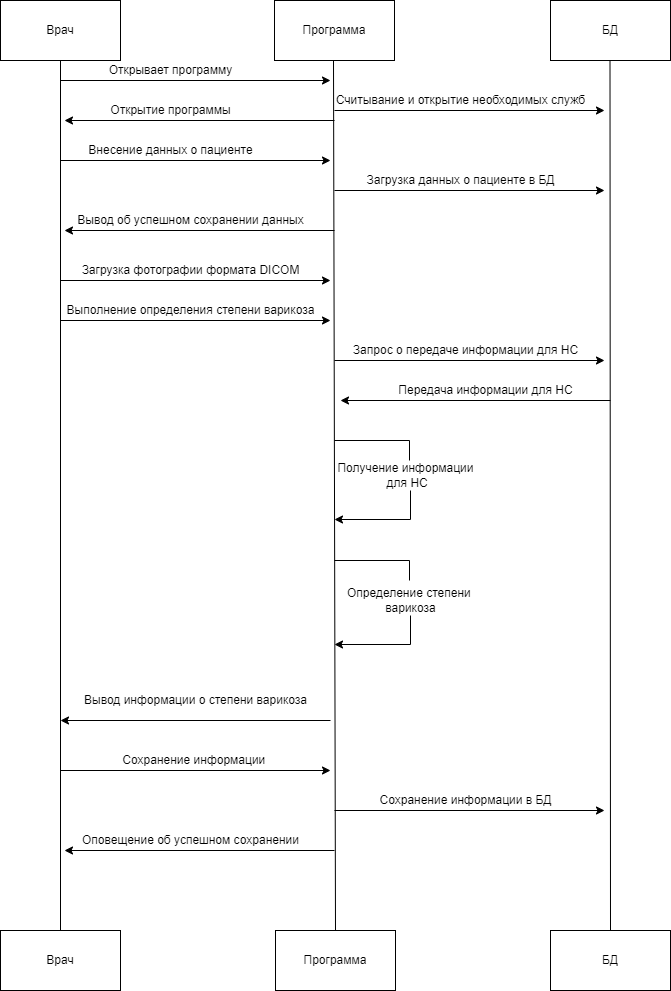

The diagram above was exported from draw.io. Its source (the exported page's mxGraphModel, read from the mxfile embedded in the PNG):
<mxGraphModel dx="2269" dy="1205" grid="1" gridSize="10" guides="1" tooltips="1" connect="1" arrows="1" fold="1" page="1" pageScale="1" pageWidth="827" pageHeight="1169" math="0" shadow="0">
  <root>
    <mxCell id="0" />
    <mxCell id="1" parent="0" />
    <mxCell id="IipnZFqk3p6XtMmBMjm4-5" value="Врач" style="rounded=0;whiteSpace=wrap;html=1;rotation=0;" vertex="1" parent="1">
      <mxGeometry x="80" y="1010" width="120" height="60" as="geometry" />
    </mxCell>
    <mxCell id="IipnZFqk3p6XtMmBMjm4-1" value="Врач" style="rounded=0;whiteSpace=wrap;html=1;" vertex="1" parent="1">
      <mxGeometry x="80" y="80" width="120" height="60" as="geometry" />
    </mxCell>
    <mxCell id="IipnZFqk3p6XtMmBMjm4-2" value="БД" style="rounded=0;whiteSpace=wrap;html=1;" vertex="1" parent="1">
      <mxGeometry x="630" y="80" width="120" height="60" as="geometry" />
    </mxCell>
    <mxCell id="IipnZFqk3p6XtMmBMjm4-3" value="Программа" style="rounded=0;whiteSpace=wrap;html=1;" vertex="1" parent="1">
      <mxGeometry x="354" y="80" width="120" height="60" as="geometry" />
    </mxCell>
    <mxCell id="IipnZFqk3p6XtMmBMjm4-4" value="Программа" style="rounded=0;whiteSpace=wrap;html=1;" vertex="1" parent="1">
      <mxGeometry x="355" y="1010" width="120" height="60" as="geometry" />
    </mxCell>
    <mxCell id="IipnZFqk3p6XtMmBMjm4-6" value="БД" style="rounded=0;whiteSpace=wrap;html=1;" vertex="1" parent="1">
      <mxGeometry x="630" y="1010" width="120" height="60" as="geometry" />
    </mxCell>
    <mxCell id="IipnZFqk3p6XtMmBMjm4-7" value="" style="endArrow=none;html=1;rounded=0;entryX=0.5;entryY=1;entryDx=0;entryDy=0;" edge="1" parent="1" source="IipnZFqk3p6XtMmBMjm4-5" target="IipnZFqk3p6XtMmBMjm4-1">
      <mxGeometry width="50" height="50" relative="1" as="geometry">
        <mxPoint x="130" y="230" as="sourcePoint" />
        <mxPoint x="180" y="180" as="targetPoint" />
      </mxGeometry>
    </mxCell>
    <mxCell id="IipnZFqk3p6XtMmBMjm4-8" value="" style="endArrow=none;html=1;rounded=0;entryX=0.5;entryY=1;entryDx=0;entryDy=0;exitX=0.5;exitY=0;exitDx=0;exitDy=0;" edge="1" parent="1" source="IipnZFqk3p6XtMmBMjm4-4">
      <mxGeometry width="50" height="50" relative="1" as="geometry">
        <mxPoint x="413" y="730" as="sourcePoint" />
        <mxPoint x="413" y="140" as="targetPoint" />
      </mxGeometry>
    </mxCell>
    <mxCell id="IipnZFqk3p6XtMmBMjm4-9" value="" style="endArrow=none;html=1;rounded=0;entryX=0.5;entryY=1;entryDx=0;entryDy=0;exitX=0.5;exitY=0;exitDx=0;exitDy=0;" edge="1" parent="1" source="IipnZFqk3p6XtMmBMjm4-6">
      <mxGeometry width="50" height="50" relative="1" as="geometry">
        <mxPoint x="689.5" y="640" as="sourcePoint" />
        <mxPoint x="689.5" y="140" as="targetPoint" />
      </mxGeometry>
    </mxCell>
    <mxCell id="IipnZFqk3p6XtMmBMjm4-10" value="" style="endArrow=classic;html=1;rounded=0;" edge="1" parent="1">
      <mxGeometry width="50" height="50" relative="1" as="geometry">
        <mxPoint x="140" y="160" as="sourcePoint" />
        <mxPoint x="410" y="160" as="targetPoint" />
      </mxGeometry>
    </mxCell>
    <mxCell id="IipnZFqk3p6XtMmBMjm4-11" value="Открывает программу" style="text;html=1;align=center;verticalAlign=middle;resizable=0;points=[];autosize=1;strokeColor=none;fillColor=none;" vertex="1" parent="1">
      <mxGeometry x="180" y="140" width="140" height="20" as="geometry" />
    </mxCell>
    <mxCell id="IipnZFqk3p6XtMmBMjm4-12" value="" style="endArrow=classic;html=1;rounded=0;" edge="1" parent="1">
      <mxGeometry width="50" height="50" relative="1" as="geometry">
        <mxPoint x="414" y="190" as="sourcePoint" />
        <mxPoint x="684" y="190" as="targetPoint" />
      </mxGeometry>
    </mxCell>
    <mxCell id="IipnZFqk3p6XtMmBMjm4-13" value="Считывание и открытие необходимых служб" style="text;html=1;align=center;verticalAlign=middle;resizable=0;points=[];autosize=1;strokeColor=none;fillColor=none;" vertex="1" parent="1">
      <mxGeometry x="410" y="170" width="260" height="20" as="geometry" />
    </mxCell>
    <mxCell id="IipnZFqk3p6XtMmBMjm4-14" value="" style="endArrow=classic;html=1;rounded=0;" edge="1" parent="1">
      <mxGeometry width="50" height="50" relative="1" as="geometry">
        <mxPoint x="414" y="200" as="sourcePoint" />
        <mxPoint x="144" y="200" as="targetPoint" />
      </mxGeometry>
    </mxCell>
    <mxCell id="IipnZFqk3p6XtMmBMjm4-15" value="Открытие программы" style="text;html=1;align=center;verticalAlign=middle;resizable=0;points=[];autosize=1;strokeColor=none;fillColor=none;" vertex="1" parent="1">
      <mxGeometry x="180" y="180" width="140" height="20" as="geometry" />
    </mxCell>
    <mxCell id="IipnZFqk3p6XtMmBMjm4-16" value="" style="endArrow=classic;html=1;rounded=0;" edge="1" parent="1">
      <mxGeometry width="50" height="50" relative="1" as="geometry">
        <mxPoint x="140" y="240" as="sourcePoint" />
        <mxPoint x="410" y="240" as="targetPoint" />
      </mxGeometry>
    </mxCell>
    <mxCell id="IipnZFqk3p6XtMmBMjm4-17" value="Внесение данных о пациенте" style="text;html=1;align=center;verticalAlign=middle;resizable=0;points=[];autosize=1;strokeColor=none;fillColor=none;" vertex="1" parent="1">
      <mxGeometry x="160" y="220" width="180" height="20" as="geometry" />
    </mxCell>
    <mxCell id="IipnZFqk3p6XtMmBMjm4-18" value="" style="endArrow=classic;html=1;rounded=0;" edge="1" parent="1">
      <mxGeometry width="50" height="50" relative="1" as="geometry">
        <mxPoint x="414" y="270" as="sourcePoint" />
        <mxPoint x="684" y="270" as="targetPoint" />
      </mxGeometry>
    </mxCell>
    <mxCell id="IipnZFqk3p6XtMmBMjm4-19" value="Загрузка данных о пациенте в БД" style="text;html=1;align=center;verticalAlign=middle;resizable=0;points=[];autosize=1;strokeColor=none;fillColor=none;" vertex="1" parent="1">
      <mxGeometry x="440" y="250" width="200" height="20" as="geometry" />
    </mxCell>
    <mxCell id="IipnZFqk3p6XtMmBMjm4-21" value="" style="endArrow=classic;html=1;rounded=0;" edge="1" parent="1">
      <mxGeometry width="50" height="50" relative="1" as="geometry">
        <mxPoint x="414" y="310" as="sourcePoint" />
        <mxPoint x="144" y="310" as="targetPoint" />
      </mxGeometry>
    </mxCell>
    <mxCell id="IipnZFqk3p6XtMmBMjm4-22" value="Вывод об успешном сохранении данных" style="text;html=1;align=center;verticalAlign=middle;resizable=0;points=[];autosize=1;strokeColor=none;fillColor=none;" vertex="1" parent="1">
      <mxGeometry x="150" y="290" width="240" height="20" as="geometry" />
    </mxCell>
    <mxCell id="IipnZFqk3p6XtMmBMjm4-23" value="" style="endArrow=classic;html=1;rounded=0;" edge="1" parent="1">
      <mxGeometry width="50" height="50" relative="1" as="geometry">
        <mxPoint x="140" y="360" as="sourcePoint" />
        <mxPoint x="410" y="360" as="targetPoint" />
      </mxGeometry>
    </mxCell>
    <mxCell id="IipnZFqk3p6XtMmBMjm4-24" value="Загрузка фотографии формата DICOM" style="text;html=1;align=center;verticalAlign=middle;resizable=0;points=[];autosize=1;strokeColor=none;fillColor=none;" vertex="1" parent="1">
      <mxGeometry x="155" y="340" width="230" height="20" as="geometry" />
    </mxCell>
    <mxCell id="IipnZFqk3p6XtMmBMjm4-28" value="" style="endArrow=classic;html=1;rounded=0;" edge="1" parent="1">
      <mxGeometry width="50" height="50" relative="1" as="geometry">
        <mxPoint x="140" y="400" as="sourcePoint" />
        <mxPoint x="410" y="400" as="targetPoint" />
      </mxGeometry>
    </mxCell>
    <mxCell id="IipnZFqk3p6XtMmBMjm4-29" value="Выполнение определения степени варикоза" style="text;html=1;align=center;verticalAlign=middle;resizable=0;points=[];autosize=1;strokeColor=none;fillColor=none;" vertex="1" parent="1">
      <mxGeometry x="140" y="380" width="260" height="20" as="geometry" />
    </mxCell>
    <mxCell id="IipnZFqk3p6XtMmBMjm4-34" value="" style="endArrow=classic;html=1;rounded=0;" edge="1" parent="1">
      <mxGeometry width="50" height="50" relative="1" as="geometry">
        <mxPoint x="414" y="440" as="sourcePoint" />
        <mxPoint x="684" y="440" as="targetPoint" />
      </mxGeometry>
    </mxCell>
    <mxCell id="IipnZFqk3p6XtMmBMjm4-35" value="Запрос о передаче информации для НС" style="text;html=1;align=center;verticalAlign=middle;resizable=0;points=[];autosize=1;strokeColor=none;fillColor=none;" vertex="1" parent="1">
      <mxGeometry x="425" y="420" width="240" height="20" as="geometry" />
    </mxCell>
    <mxCell id="IipnZFqk3p6XtMmBMjm4-37" value="" style="endArrow=classic;html=1;rounded=0;" edge="1" parent="1">
      <mxGeometry width="50" height="50" relative="1" as="geometry">
        <mxPoint x="690" y="480" as="sourcePoint" />
        <mxPoint x="420" y="480" as="targetPoint" />
      </mxGeometry>
    </mxCell>
    <mxCell id="IipnZFqk3p6XtMmBMjm4-38" value="Передача информации для НС" style="text;html=1;align=center;verticalAlign=middle;resizable=0;points=[];autosize=1;strokeColor=none;fillColor=none;" vertex="1" parent="1">
      <mxGeometry x="470" y="460" width="190" height="20" as="geometry" />
    </mxCell>
    <mxCell id="IipnZFqk3p6XtMmBMjm4-39" value="Получение информации&lt;br&gt;&amp;nbsp;для НС" style="text;html=1;align=center;verticalAlign=middle;resizable=0;points=[];autosize=1;strokeColor=none;fillColor=none;" vertex="1" parent="1">
      <mxGeometry x="410" y="540" width="150" height="30" as="geometry" />
    </mxCell>
    <mxCell id="IipnZFqk3p6XtMmBMjm4-41" value="" style="endArrow=classic;html=1;rounded=0;" edge="1" parent="1">
      <mxGeometry width="50" height="50" relative="1" as="geometry">
        <mxPoint x="490" y="570" as="sourcePoint" />
        <mxPoint x="414" y="599" as="targetPoint" />
        <Array as="points">
          <mxPoint x="490" y="570" />
          <mxPoint x="490" y="599" />
        </Array>
      </mxGeometry>
    </mxCell>
    <mxCell id="IipnZFqk3p6XtMmBMjm4-42" value="" style="endArrow=none;html=1;rounded=0;" edge="1" parent="1">
      <mxGeometry width="50" height="50" relative="1" as="geometry">
        <mxPoint x="414" y="520" as="sourcePoint" />
        <mxPoint x="489" y="540" as="targetPoint" />
        <Array as="points">
          <mxPoint x="489" y="520" />
        </Array>
      </mxGeometry>
    </mxCell>
    <mxCell id="IipnZFqk3p6XtMmBMjm4-44" value="" style="endArrow=none;html=1;rounded=0;" edge="1" parent="1">
      <mxGeometry width="50" height="50" relative="1" as="geometry">
        <mxPoint x="414" y="639.9999999999999" as="sourcePoint" />
        <mxPoint x="489" y="659.9999999999999" as="targetPoint" />
        <Array as="points">
          <mxPoint x="489" y="640" />
        </Array>
      </mxGeometry>
    </mxCell>
    <mxCell id="IipnZFqk3p6XtMmBMjm4-45" value="" style="endArrow=classic;html=1;rounded=0;" edge="1" parent="1">
      <mxGeometry width="50" height="50" relative="1" as="geometry">
        <mxPoint x="490" y="695" as="sourcePoint" />
        <mxPoint x="414" y="724" as="targetPoint" />
        <Array as="points">
          <mxPoint x="490" y="695" />
          <mxPoint x="490" y="724" />
        </Array>
      </mxGeometry>
    </mxCell>
    <mxCell id="IipnZFqk3p6XtMmBMjm4-46" value="Определение степени&amp;nbsp;&lt;br&gt;варикоза" style="text;html=1;align=center;verticalAlign=middle;resizable=0;points=[];autosize=1;strokeColor=none;fillColor=none;" vertex="1" parent="1">
      <mxGeometry x="420" y="665" width="140" height="30" as="geometry" />
    </mxCell>
    <mxCell id="IipnZFqk3p6XtMmBMjm4-47" value="" style="endArrow=classic;html=1;rounded=0;" edge="1" parent="1">
      <mxGeometry width="50" height="50" relative="1" as="geometry">
        <mxPoint x="410" y="800" as="sourcePoint" />
        <mxPoint x="140" y="800" as="targetPoint" />
      </mxGeometry>
    </mxCell>
    <mxCell id="IipnZFqk3p6XtMmBMjm4-48" value="Вывод информации о степени варикоза" style="text;html=1;align=center;verticalAlign=middle;resizable=0;points=[];autosize=1;strokeColor=none;fillColor=none;" vertex="1" parent="1">
      <mxGeometry x="155" y="770" width="240" height="20" as="geometry" />
    </mxCell>
    <mxCell id="IipnZFqk3p6XtMmBMjm4-49" value="" style="endArrow=classic;html=1;rounded=0;" edge="1" parent="1">
      <mxGeometry width="50" height="50" relative="1" as="geometry">
        <mxPoint x="140" y="850" as="sourcePoint" />
        <mxPoint x="410" y="850" as="targetPoint" />
      </mxGeometry>
    </mxCell>
    <mxCell id="IipnZFqk3p6XtMmBMjm4-50" value="Сохранение информации&amp;nbsp;" style="text;html=1;align=center;verticalAlign=middle;resizable=0;points=[];autosize=1;strokeColor=none;fillColor=none;" vertex="1" parent="1">
      <mxGeometry x="195" y="830" width="160" height="20" as="geometry" />
    </mxCell>
    <mxCell id="IipnZFqk3p6XtMmBMjm4-51" value="" style="endArrow=classic;html=1;rounded=0;" edge="1" parent="1">
      <mxGeometry width="50" height="50" relative="1" as="geometry">
        <mxPoint x="414" y="890" as="sourcePoint" />
        <mxPoint x="684" y="890" as="targetPoint" />
      </mxGeometry>
    </mxCell>
    <mxCell id="IipnZFqk3p6XtMmBMjm4-52" value="Сохранение информации в БД" style="text;html=1;align=center;verticalAlign=middle;resizable=0;points=[];autosize=1;strokeColor=none;fillColor=none;" vertex="1" parent="1">
      <mxGeometry x="450" y="870" width="190" height="20" as="geometry" />
    </mxCell>
    <mxCell id="IipnZFqk3p6XtMmBMjm4-54" value="" style="endArrow=classic;html=1;rounded=0;" edge="1" parent="1">
      <mxGeometry width="50" height="50" relative="1" as="geometry">
        <mxPoint x="414" y="930" as="sourcePoint" />
        <mxPoint x="144" y="930" as="targetPoint" />
      </mxGeometry>
    </mxCell>
    <mxCell id="IipnZFqk3p6XtMmBMjm4-55" value="Оповещение об успешном сохранении" style="text;html=1;align=center;verticalAlign=middle;resizable=0;points=[];autosize=1;strokeColor=none;fillColor=none;" vertex="1" parent="1">
      <mxGeometry x="155" y="910" width="230" height="20" as="geometry" />
    </mxCell>
  </root>
</mxGraphModel>